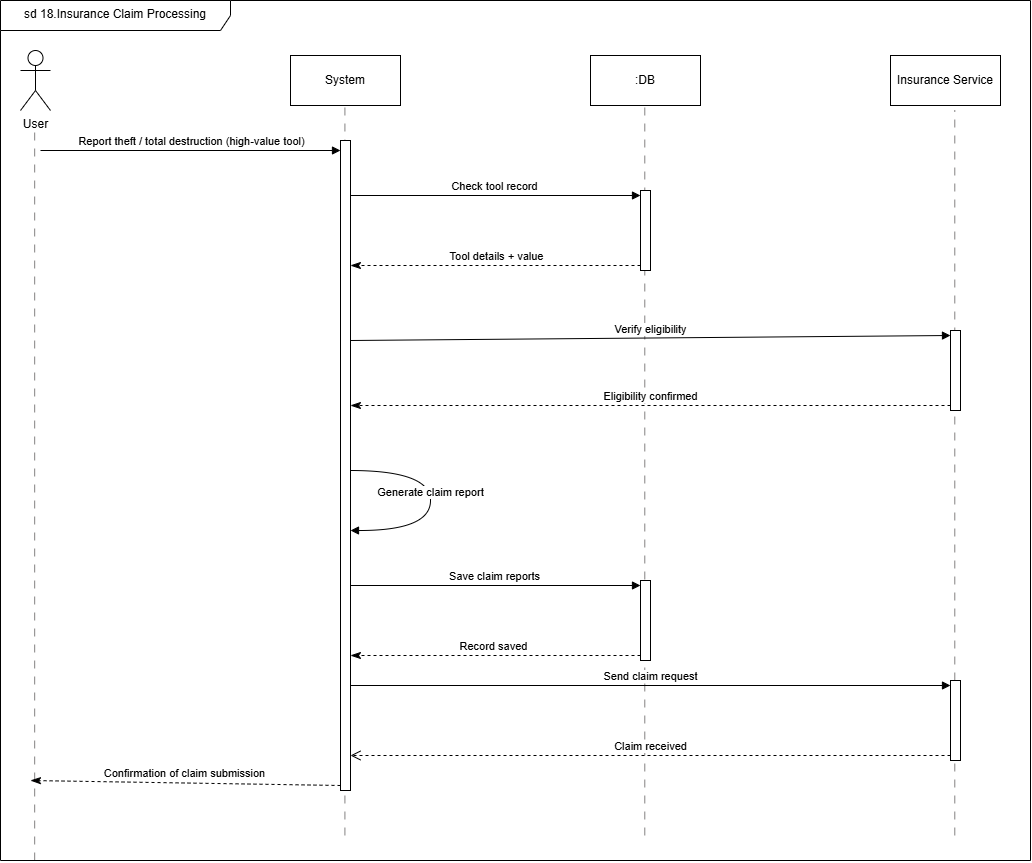

The diagram above was exported from draw.io. Its source (the exported page's mxGraphModel, read from the mxfile embedded in the PNG):
<mxGraphModel dx="2552" dy="2033" grid="1" gridSize="10" guides="1" tooltips="1" connect="1" arrows="1" fold="1" page="1" pageScale="1" pageWidth="850" pageHeight="1100" math="0" shadow="0">
  <root>
    <mxCell id="0" />
    <mxCell id="1" parent="0" />
    <mxCell id="yOFd65L_sd4qpLu5B4oq-3" parent="1" style="shape=umlActor;verticalLabelPosition=bottom;verticalAlign=top;html=1;" value="User" vertex="1">
      <mxGeometry height="60" width="30" x="-810" y="30" as="geometry" />
    </mxCell>
    <mxCell id="yOFd65L_sd4qpLu5B4oq-6" parent="1" style="html=1;whiteSpace=wrap;" value="System" vertex="1">
      <mxGeometry height="50" width="110" x="-540" y="35" as="geometry" />
    </mxCell>
    <mxCell id="yOFd65L_sd4qpLu5B4oq-7" parent="1" style="html=1;whiteSpace=wrap;" value=":DB" vertex="1">
      <mxGeometry height="50" width="110" x="-240" y="35" as="geometry" />
    </mxCell>
    <mxCell id="yOFd65L_sd4qpLu5B4oq-8" parent="1" style="html=1;whiteSpace=wrap;" value="Insurance Service" vertex="1">
      <mxGeometry height="50" width="110" x="60" y="35" as="geometry" />
    </mxCell>
    <mxCell id="yOFd65L_sd4qpLu5B4oq-9" edge="1" parent="1" style="endArrow=none;html=1;rounded=0;dashed=1;dashPattern=8 8;strokeColor=light-dark(#838181, #ededed);" value="">
      <mxGeometry height="50" relative="1" width="50" as="geometry">
        <mxPoint x="-795.83" y="840" as="sourcePoint" />
        <mxPoint x="-795.83" y="110" as="targetPoint" />
      </mxGeometry>
    </mxCell>
    <mxCell id="yOFd65L_sd4qpLu5B4oq-10" edge="1" parent="1" style="endArrow=none;html=1;rounded=0;dashed=1;dashPattern=8 8;strokeColor=light-dark(#838181, #ededed);" value="">
      <mxGeometry height="50" relative="1" width="50" as="geometry">
        <mxPoint x="-485.59000000000003" y="815" as="sourcePoint" />
        <mxPoint x="-485.59000000000003" y="85" as="targetPoint" />
      </mxGeometry>
    </mxCell>
    <mxCell id="yOFd65L_sd4qpLu5B4oq-11" edge="1" parent="1" style="endArrow=none;html=1;rounded=0;dashed=1;dashPattern=8 8;strokeColor=light-dark(#838181, #ededed);" value="">
      <mxGeometry height="50" relative="1" width="50" as="geometry">
        <mxPoint x="-185.70999999999998" y="815" as="sourcePoint" />
        <mxPoint x="-185.70999999999998" y="85" as="targetPoint" />
      </mxGeometry>
    </mxCell>
    <mxCell id="yOFd65L_sd4qpLu5B4oq-12" edge="1" parent="1" style="endArrow=none;html=1;rounded=0;dashed=1;dashPattern=8 8;strokeColor=light-dark(#838181, #ededed);" value="">
      <mxGeometry height="50" relative="1" width="50" as="geometry">
        <mxPoint x="124.29" y="315.0000000000001" as="sourcePoint" />
        <mxPoint x="124.28999999999999" y="90" as="targetPoint" />
      </mxGeometry>
    </mxCell>
    <mxCell id="yOFd65L_sd4qpLu5B4oq-19" parent="1" style="html=1;points=[[0,0,0,0,5],[0,1,0,0,-5],[1,0,0,0,5],[1,1,0,0,-5]];perimeter=orthogonalPerimeter;outlineConnect=0;targetShapes=umlLifeline;portConstraint=eastwest;newEdgeStyle={&quot;curved&quot;:0,&quot;rounded&quot;:0};" value="" vertex="1">
      <mxGeometry height="650" width="10" x="-490" y="120" as="geometry" />
    </mxCell>
    <mxCell id="yOFd65L_sd4qpLu5B4oq-20" edge="1" parent="1" style="html=1;verticalAlign=bottom;endArrow=block;curved=0;rounded=0;" target="yOFd65L_sd4qpLu5B4oq-19" value="Report theft / total destruction (high-value tool)">
      <mxGeometry relative="1" as="geometry">
        <mxPoint x="-790" y="130" as="sourcePoint" />
      </mxGeometry>
    </mxCell>
    <mxCell id="yOFd65L_sd4qpLu5B4oq-21" edge="1" parent="1" source="yOFd65L_sd4qpLu5B4oq-19" style="html=1;verticalAlign=bottom;endArrow=classicThin;dashed=1;endSize=8;curved=0;rounded=0;exitX=0;exitY=1;exitDx=0;exitDy=-5;endFill=1;" value="Confirmation of claim submission">
      <mxGeometry relative="1" as="geometry">
        <mxPoint x="-800" y="760" as="targetPoint" />
      </mxGeometry>
    </mxCell>
    <mxCell id="yOFd65L_sd4qpLu5B4oq-22" edge="1" parent="1" style="html=1;verticalAlign=bottom;endArrow=block;rounded=0;edgeStyle=orthogonalEdgeStyle;curved=1;" value="Generate claim report">
      <mxGeometry relative="1" width="80" as="geometry">
        <Array as="points">
          <mxPoint x="-400" y="450" />
          <mxPoint x="-400" y="510" />
        </Array>
        <mxPoint x="-480" y="450" as="sourcePoint" />
        <mxPoint x="-480" y="510" as="targetPoint" />
      </mxGeometry>
    </mxCell>
    <mxCell id="yOFd65L_sd4qpLu5B4oq-28" parent="1" style="html=1;points=[[0,0,0,0,5],[0,1,0,0,-5],[1,0,0,0,5],[1,1,0,0,-5]];perimeter=orthogonalPerimeter;outlineConnect=0;targetShapes=umlLifeline;portConstraint=eastwest;newEdgeStyle={&quot;curved&quot;:0,&quot;rounded&quot;:0};" value="" vertex="1">
      <mxGeometry height="80" width="10" x="-190" y="170" as="geometry" />
    </mxCell>
    <mxCell id="yOFd65L_sd4qpLu5B4oq-29" edge="1" parent="1" source="yOFd65L_sd4qpLu5B4oq-19" style="html=1;verticalAlign=bottom;endArrow=block;curved=0;rounded=0;entryX=0;entryY=0;entryDx=0;entryDy=5;" target="yOFd65L_sd4qpLu5B4oq-28" value="Check tool record">
      <mxGeometry relative="1" as="geometry">
        <mxPoint x="-260" y="175" as="sourcePoint" />
      </mxGeometry>
    </mxCell>
    <mxCell id="yOFd65L_sd4qpLu5B4oq-30" edge="1" parent="1" source="yOFd65L_sd4qpLu5B4oq-28" style="html=1;verticalAlign=bottom;endArrow=classicThin;dashed=1;endSize=8;curved=0;rounded=0;exitX=0;exitY=1;exitDx=0;exitDy=-5;endFill=1;" target="yOFd65L_sd4qpLu5B4oq-19" value="Tool details + value">
      <mxGeometry relative="1" as="geometry">
        <mxPoint x="-260" y="245" as="targetPoint" />
      </mxGeometry>
    </mxCell>
    <mxCell id="yOFd65L_sd4qpLu5B4oq-31" parent="1" style="html=1;points=[[0,0,0,0,5],[0,1,0,0,-5],[1,0,0,0,5],[1,1,0,0,-5]];perimeter=orthogonalPerimeter;outlineConnect=0;targetShapes=umlLifeline;portConstraint=eastwest;newEdgeStyle={&quot;curved&quot;:0,&quot;rounded&quot;:0};" value="" vertex="1">
      <mxGeometry height="80" width="10" x="-190" y="560" as="geometry" />
    </mxCell>
    <mxCell id="yOFd65L_sd4qpLu5B4oq-32" edge="1" parent="1" source="yOFd65L_sd4qpLu5B4oq-19" style="html=1;verticalAlign=bottom;endArrow=block;curved=0;rounded=0;entryX=0;entryY=0;entryDx=0;entryDy=5;" target="yOFd65L_sd4qpLu5B4oq-31" value="Save claim reports">
      <mxGeometry relative="1" as="geometry">
        <mxPoint x="-470" y="565" as="sourcePoint" />
      </mxGeometry>
    </mxCell>
    <mxCell id="yOFd65L_sd4qpLu5B4oq-33" edge="1" parent="1" source="yOFd65L_sd4qpLu5B4oq-31" style="html=1;verticalAlign=bottom;endArrow=classicThin;dashed=1;endSize=8;curved=0;rounded=0;exitX=0;exitY=1;exitDx=0;exitDy=-5;endFill=1;" target="yOFd65L_sd4qpLu5B4oq-19" value="Record saved">
      <mxGeometry relative="1" x="0.0049" as="geometry">
        <mxPoint as="offset" />
        <mxPoint x="-260" y="635" as="targetPoint" />
      </mxGeometry>
    </mxCell>
    <mxCell id="yOFd65L_sd4qpLu5B4oq-35" edge="1" parent="1" style="html=1;verticalAlign=bottom;endArrow=block;curved=0;rounded=0;entryX=0;entryY=0;entryDx=0;entryDy=5;" target="yOFd65L_sd4qpLu5B4oq-34" value="Verify eligibility">
      <mxGeometry relative="1" as="geometry">
        <mxPoint x="-480" y="320" as="sourcePoint" />
      </mxGeometry>
    </mxCell>
    <mxCell id="yOFd65L_sd4qpLu5B4oq-36" edge="1" parent="1" source="yOFd65L_sd4qpLu5B4oq-34" style="html=1;verticalAlign=bottom;endArrow=classicThin;dashed=1;endSize=8;curved=0;rounded=0;exitX=0;exitY=1;exitDx=0;exitDy=-5;endFill=1;" target="yOFd65L_sd4qpLu5B4oq-19" value="Eligibility confirmed">
      <mxGeometry relative="1" as="geometry">
        <mxPoint x="50" y="385" as="targetPoint" />
      </mxGeometry>
    </mxCell>
    <mxCell id="yOFd65L_sd4qpLu5B4oq-37" edge="1" parent="1" source="yOFd65L_sd4qpLu5B4oq-38" style="endArrow=none;html=1;rounded=0;dashed=1;dashPattern=8 8;strokeColor=light-dark(#838181, #ededed);" value="">
      <mxGeometry height="50" relative="1" width="50" as="geometry">
        <mxPoint x="124.28999999999999" y="815" as="sourcePoint" />
        <mxPoint x="124.29" y="390.0000000000001" as="targetPoint" />
      </mxGeometry>
    </mxCell>
    <mxCell id="yOFd65L_sd4qpLu5B4oq-34" parent="1" style="html=1;points=[[0,0,0,0,5],[0,1,0,0,-5],[1,0,0,0,5],[1,1,0,0,-5]];perimeter=orthogonalPerimeter;outlineConnect=0;targetShapes=umlLifeline;portConstraint=eastwest;newEdgeStyle={&quot;curved&quot;:0,&quot;rounded&quot;:0};" value="" vertex="1">
      <mxGeometry height="80" width="10" x="120" y="310" as="geometry" />
    </mxCell>
    <mxCell id="yOFd65L_sd4qpLu5B4oq-39" edge="1" parent="1" source="yOFd65L_sd4qpLu5B4oq-19" style="html=1;verticalAlign=bottom;endArrow=block;curved=0;rounded=0;entryX=0;entryY=0;entryDx=0;entryDy=5;" target="yOFd65L_sd4qpLu5B4oq-38" value="Send claim request">
      <mxGeometry relative="1" as="geometry">
        <mxPoint x="-470" y="660" as="sourcePoint" />
      </mxGeometry>
    </mxCell>
    <mxCell id="yOFd65L_sd4qpLu5B4oq-40" edge="1" parent="1" source="yOFd65L_sd4qpLu5B4oq-38" style="html=1;verticalAlign=bottom;endArrow=open;dashed=1;endSize=8;curved=0;rounded=0;exitX=0;exitY=1;exitDx=0;exitDy=-5;" target="yOFd65L_sd4qpLu5B4oq-19" value="Claim received">
      <mxGeometry relative="1" as="geometry">
        <mxPoint x="-480" y="730" as="targetPoint" />
      </mxGeometry>
    </mxCell>
    <mxCell id="yOFd65L_sd4qpLu5B4oq-41" edge="1" parent="1" style="endArrow=none;html=1;rounded=0;dashed=1;dashPattern=8 8;strokeColor=light-dark(#838181, #ededed);" target="yOFd65L_sd4qpLu5B4oq-38" value="">
      <mxGeometry height="50" relative="1" width="50" as="geometry">
        <mxPoint x="124.28999999999999" y="815" as="sourcePoint" />
        <mxPoint x="124.29" y="390.0000000000001" as="targetPoint" />
      </mxGeometry>
    </mxCell>
    <mxCell id="yOFd65L_sd4qpLu5B4oq-38" parent="1" style="html=1;points=[[0,0,0,0,5],[0,1,0,0,-5],[1,0,0,0,5],[1,1,0,0,-5]];perimeter=orthogonalPerimeter;outlineConnect=0;targetShapes=umlLifeline;portConstraint=eastwest;newEdgeStyle={&quot;curved&quot;:0,&quot;rounded&quot;:0};" value="" vertex="1">
      <mxGeometry height="80" width="10" x="120" y="660" as="geometry" />
    </mxCell>
    <mxCell id="yOFd65L_sd4qpLu5B4oq-42" parent="1" style="shape=umlFrame;whiteSpace=wrap;html=1;pointerEvents=0;width=230;height=30;" value="sd 18.Insurance Claim Processing" vertex="1">
      <mxGeometry height="860" width="1030" x="-830" y="-20" as="geometry" />
    </mxCell>
  </root>
</mxGraphModel>